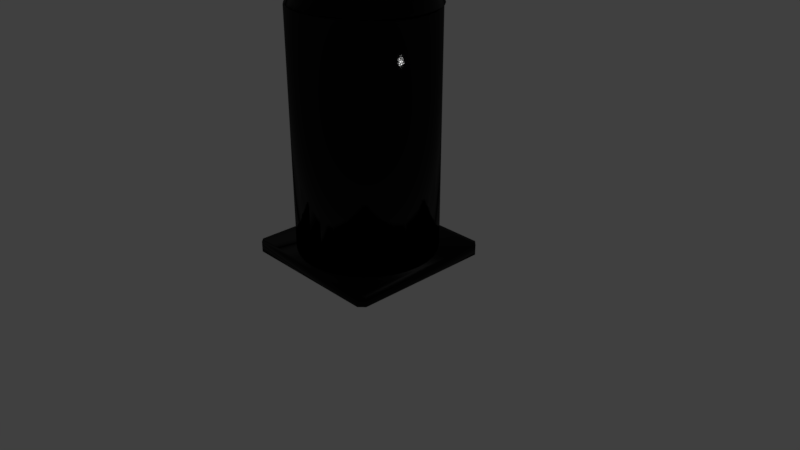 # Source: cystostomefinal.blend  (saved by Blender 2.79.0; exported with 4.5.12 LTS)
import bpy
from mathutils import Matrix  # noqa: F401  (used for matrix-valued properties, if any)

bpy.ops.wm.read_factory_settings(use_empty=True)
scene = bpy.context.scene
scene.name = 'Scene'

# ---- collections
col_collection_1 = bpy.data.collections.new('Collection 1'); scene.collection.children.link(col_collection_1)

# ---- materials (node trees are filled in below, after node groups)
mat_material_005 = bpy.data.materials.new('Material.005')
mat_material_005.alpha_threshold = 0.0
mat_material_005.roughness = 0.5
mat_material_002 = bpy.data.materials.new('Material.002')
mat_material_002.alpha_threshold = 0.0
mat_material_002.roughness = 0.5
mat_material_003 = bpy.data.materials.new('Material.003')
mat_material_003.alpha_threshold = 0.0
mat_material_003.roughness = 0.5
mat_material_004 = bpy.data.materials.new('Material.004')
mat_material_004.alpha_threshold = 0.0
mat_material_004.roughness = 0.5
mat_material_001 = bpy.data.materials.new('Material.001')
mat_material_001.alpha_threshold = 0.0
mat_material_001.roughness = 0.5

# ---- material node trees
mat_material_005.use_nodes = True; mat_material_005.node_tree.nodes.clear()
_N = mat_material_005.node_tree.nodes; _L = mat_material_005.node_tree.links
n0 = _N.new('ShaderNodeTexCoord'); n0.name = 'Texture Coordinate'; n0.location = (-515, 698)
n1 = _N.new('ShaderNodeTexNoise'); n1.name = 'Noise Texture'; n1.location = (-326, 687)
n1.inputs[2].default_value = 30.0
n1.inputs[3].default_value = 1.0
n2 = _N.new('ShaderNodeLayerWeight'); n2.name = 'Layer Weight'; n2.location = (40, 900)
n2.inputs[0].default_value = 0.3
n3 = _N.new('ShaderNodeBump'); n3.name = 'Bump'; n3.location = (-135, 686)
n3.inputs[0].default_value = 0.05
n3.inputs[1].default_value = 0.02
n3.inputs[2].default_value = 1.0
n4 = _N.new('ShaderNodeLayerWeight'); n4.name = 'Layer Weight.001'; n4.location = (271, 902)
n5 = _N.new('ShaderNodeBsdfDiffuse'); n5.name = 'Diffuse BSDF'; n5.location = (47, 743)
n5.inputs[0].default_value = (0.0, 0.0, 0.0, 1.0)
n6 = _N.new('ShaderNodeBsdfAnisotropic'); n6.name = 'Glossy BSDF'; n6.location = (58, 597)
n6.distribution = 'GGX'
n6.inputs[0].default_value = (0.005182, 0.005182, 0.005182, 1.0)
n6.inputs[1].default_value = 0.1
n7 = _N.new('ShaderNodeBsdfAnisotropic'); n7.name = 'Glossy BSDF.001'; n7.location = (274, 609)
n7.distribution = 'BECKMANN'
n7.inputs[0].default_value = (0.0, 0.0, 0.0, 1.0)
n7.inputs[1].default_value = 0.1
n8 = _N.new('ShaderNodeMixShader'); n8.name = 'Mix Shader'; n8.location = (270, 759)
n9 = _N.new('ShaderNodeOutputMaterial'); n9.name = 'Material Output'; n9.location = (675, 756)
n10 = _N.new('ShaderNodeMixShader'); n10.name = 'Mix Shader.001'; n10.location = (489, 760)
_L.new(n0.outputs[3], n1.inputs[0])
_L.new(n1.outputs[0], n3.inputs[3])
_L.new(n3.outputs[0], n5.inputs[2])
_L.new(n3.outputs[0], n6.inputs[4])
_L.new(n2.outputs[0], n8.inputs[0])
_L.new(n5.outputs[0], n8.inputs[1])
_L.new(n6.outputs[0], n8.inputs[2])
_L.new(n4.outputs[0], n10.inputs[0])
_L.new(n8.outputs[0], n10.inputs[1])
_L.new(n7.outputs[0], n10.inputs[2])
_L.new(n10.outputs[0], n9.inputs[0])
n9.is_active_output = True
mat_material_002.use_nodes = True; mat_material_002.node_tree.nodes.clear()
_N = mat_material_002.node_tree.nodes; _L = mat_material_002.node_tree.links
n0 = _N.new('ShaderNodeTexCoord'); n0.name = 'Texture Coordinate'; n0.location = (-553, 496)
n1 = _N.new('ShaderNodeTexNoise'); n1.name = 'Noise Texture'; n1.location = (-376, 505)
n1.inputs[2].default_value = 30.0
n1.inputs[3].default_value = 1.0
n2 = _N.new('ShaderNodeBump'); n2.name = 'Bump'; n2.location = (-194, 508)
n2.inputs[0].default_value = 0.05
n2.inputs[1].default_value = 0.02
n2.inputs[2].default_value = 1.0
n3 = _N.new('ShaderNodeLayerWeight'); n3.name = 'Layer Weight'; n3.location = (-33, 720)
n3.inputs[0].default_value = 0.3
n4 = _N.new('ShaderNodeBsdfDiffuse'); n4.name = 'Diffuse BSDF'; n4.location = (-6, 582)
n4.inputs[0].default_value = (0.0, 0.0, 0.0, 1.0)
n5 = _N.new('ShaderNodeBsdfAnisotropic'); n5.name = 'Glossy BSDF'; n5.location = (-6, 445)
n5.distribution = 'GGX'
n5.inputs[0].default_value = (0.2961, 0.2961, 0.2961, 1.0)
n5.inputs[1].default_value = 0.4472
n6 = _N.new('ShaderNodeLayerWeight'); n6.name = 'Layer Weight.001'; n6.location = (175, 724)
n7 = _N.new('ShaderNodeMixShader'); n7.name = 'Mix Shader'; n7.location = (186, 586)
n8 = _N.new('ShaderNodeBsdfAnisotropic'); n8.name = 'Glossy BSDF.001'; n8.location = (185, 452)
n8.distribution = 'BECKMANN'
n8.inputs[0].default_value = (0.0, 0.0, 0.0, 1.0)
n8.inputs[1].default_value = 0.1
n9 = _N.new('ShaderNodeOutputMaterial'); n9.name = 'Material Output'; n9.location = (573, 585)
n10 = _N.new('ShaderNodeMixShader'); n10.name = 'Mix Shader.001'; n10.location = (381, 600)
_L.new(n0.outputs[3], n1.inputs[0])
_L.new(n1.outputs[0], n2.inputs[3])
_L.new(n2.outputs[0], n4.inputs[2])
_L.new(n2.outputs[0], n5.inputs[4])
_L.new(n3.outputs[0], n7.inputs[0])
_L.new(n4.outputs[0], n7.inputs[1])
_L.new(n5.outputs[0], n7.inputs[2])
_L.new(n6.outputs[0], n10.inputs[0])
_L.new(n7.outputs[0], n10.inputs[1])
_L.new(n8.outputs[0], n10.inputs[2])
_L.new(n10.outputs[0], n9.inputs[0])
n9.is_active_output = True
mat_material_003.use_nodes = True; mat_material_003.node_tree.nodes.clear()
_N = mat_material_003.node_tree.nodes; _L = mat_material_003.node_tree.links
n0 = _N.new('ShaderNodeTexCoord'); n0.name = 'Texture Coordinate'; n0.location = (-1126, 596)
n1 = _N.new('ShaderNodeTexNoise'); n1.name = 'Noise Texture'; n1.location = (-937, 594)
n1.inputs[2].default_value = 30.0
n1.inputs[3].default_value = 1.0
n2 = _N.new('ShaderNodeBump'); n2.name = 'Bump'; n2.location = (-760, 589)
n2.inputs[0].default_value = 0.05
n2.inputs[1].default_value = 0.02
n2.inputs[2].default_value = 1.0
n3 = _N.new('ShaderNodeLayerWeight'); n3.name = 'Layer Weight'; n3.location = (-590, 778)
n3.inputs[0].default_value = 0.3
n4 = _N.new('ShaderNodeBsdfDiffuse'); n4.name = 'Diffuse BSDF'; n4.location = (-588, 641)
n4.inputs[0].default_value = (0.0, 0.0, 0.0, 1.0)
n5 = _N.new('ShaderNodeLayerWeight'); n5.name = 'Layer Weight.001'; n5.location = (-412, 781)
n6 = _N.new('ShaderNodeMixShader'); n6.name = 'Mix Shader'; n6.location = (-408, 635)
n7 = _N.new('ShaderNodeBsdfAnisotropic'); n7.name = 'Glossy BSDF.001'; n7.location = (-365, 495)
n7.distribution = 'GGX'
n7.inputs[0].default_value = (0.0, 0.0, 0.0, 1.0)
n7.inputs[1].default_value = 0.1
n8 = _N.new('ShaderNodeOutputMaterial'); n8.name = 'Material Output'; n8.location = (-16, 635)
n9 = _N.new('ShaderNodeMixShader'); n9.name = 'Mix Shader.001'; n9.location = (-207, 635)
n10 = _N.new('ShaderNodeBsdfAnisotropic'); n10.name = 'Glossy BSDF'; n10.location = (-587, 498)
n10.distribution = 'BECKMANN'
n10.inputs[0].default_value = (0.2961, 0.2961, 0.2961, 1.0)
n10.inputs[1].default_value = 0.1
_L.new(n0.outputs[3], n1.inputs[0])
_L.new(n1.outputs[0], n2.inputs[3])
_L.new(n2.outputs[0], n4.inputs[2])
_L.new(n2.outputs[0], n10.inputs[4])
_L.new(n3.outputs[0], n6.inputs[0])
_L.new(n4.outputs[0], n6.inputs[1])
_L.new(n10.outputs[0], n6.inputs[2])
_L.new(n5.outputs[0], n9.inputs[0])
_L.new(n6.outputs[0], n9.inputs[1])
_L.new(n7.outputs[0], n9.inputs[2])
_L.new(n9.outputs[0], n8.inputs[0])
n8.is_active_output = True
mat_material_004.use_nodes = True; mat_material_004.node_tree.nodes.clear()
_N = mat_material_004.node_tree.nodes; _L = mat_material_004.node_tree.links
n0 = _N.new('ShaderNodeTexCoord'); n0.name = 'Texture Coordinate'; n0.location = (-934, 639)
n1 = _N.new('ShaderNodeTexNoise'); n1.name = 'Noise Texture'; n1.location = (-761, 632)
n1.inputs[2].default_value = 30.0
n1.inputs[3].default_value = 1.0
n2 = _N.new('ShaderNodeBump'); n2.name = 'Bump'; n2.location = (-578, 627)
n2.inputs[0].default_value = 0.05
n2.inputs[1].default_value = 0.02
n2.inputs[2].default_value = 1.0
n3 = _N.new('ShaderNodeLayerWeight'); n3.name = 'Layer Weight.001'; n3.location = (-196, 888)
n4 = _N.new('ShaderNodeMixShader'); n4.name = 'Mix Shader'; n4.location = (-201, 751)
n5 = _N.new('ShaderNodeLayerWeight'); n5.name = 'Layer Weight'; n5.location = (-410, 895)
n5.inputs[0].default_value = 0.3
n6 = _N.new('ShaderNodeBsdfDiffuse'); n6.name = 'Diffuse BSDF'; n6.location = (-411, 753)
n6.inputs[0].default_value = (0.0, 0.0, 0.0, 1.0)
n7 = _N.new('ShaderNodeBsdfAnisotropic'); n7.name = 'Glossy BSDF'; n7.location = (-406, 597)
n7.distribution = 'BECKMANN'
n7.inputs[0].default_value = (0.2961, 0.2961, 0.2961, 1.0)
n7.inputs[1].default_value = 0.4472
n8 = _N.new('ShaderNodeBsdfAnisotropic'); n8.name = 'Glossy BSDF.001'; n8.location = (-202, 595)
n8.distribution = 'BECKMANN'
n8.inputs[0].default_value = (0.0, 0.0, 0.0, 1.0)
n8.inputs[1].default_value = 0.1
n9 = _N.new('ShaderNodeOutputMaterial'); n9.name = 'Material Output'; n9.location = (241, 759)
n10 = _N.new('ShaderNodeMixShader'); n10.name = 'Mix Shader.001'; n10.location = (46, 760)
_L.new(n0.outputs[3], n1.inputs[0])
_L.new(n1.outputs[0], n2.inputs[3])
_L.new(n2.outputs[0], n6.inputs[2])
_L.new(n2.outputs[0], n7.inputs[4])
_L.new(n5.outputs[0], n4.inputs[0])
_L.new(n6.outputs[0], n4.inputs[1])
_L.new(n7.outputs[0], n4.inputs[2])
_L.new(n3.outputs[0], n10.inputs[0])
_L.new(n4.outputs[0], n10.inputs[1])
_L.new(n8.outputs[0], n10.inputs[2])
_L.new(n10.outputs[0], n9.inputs[0])
n9.is_active_output = True
mat_material_001.use_nodes = True; mat_material_001.node_tree.nodes.clear()
_N = mat_material_001.node_tree.nodes; _L = mat_material_001.node_tree.links
n0 = _N.new('ShaderNodeBsdfDiffuse'); n0.name = 'Diffuse BSDF'; n0.location = (-204, 337)
n0.inputs[0].default_value = (0.005182, 0.005182, 0.005182, 1.0)
n1 = _N.new('ShaderNodeBsdfAnisotropic'); n1.name = 'Glossy BSDF'; n1.location = (-203, 498)
n1.distribution = 'BECKMANN'
n1.inputs[1].default_value = 0.1414
n2 = _N.new('ShaderNodeTexNoise'); n2.name = 'Noise Texture'; n2.location = (-198, 197)
n2.inputs[2].default_value = 150.0
n3 = _N.new('ShaderNodeOutputMaterial'); n3.name = 'Material Output'; n3.location = (240, 344)
n4 = _N.new('ShaderNodeMixShader'); n4.name = 'Mix Shader'; n4.location = (33, 420)
n5 = _N.new('ShaderNodeMath'); n5.name = 'Math'; n5.location = (38, 285)
n5.operation = 'DIVIDE'
n5.inputs[1].default_value = 70.8
n6 = _N.new('ShaderNodeDisplacement'); n6.name = 'Displacement'; n6.location = (0, 0)
n6.inputs[1].default_value = 0.0
n6.inputs[2].default_value = 0.1
_L.new(n1.outputs[0], n4.inputs[1])
_L.new(n0.outputs[0], n4.inputs[2])
_L.new(n2.outputs[0], n5.inputs[0])
_L.new(n4.outputs[0], n3.inputs[0])
_L.new(n5.outputs[0], n6.inputs[0])
_L.new(n6.outputs[0], n3.inputs[2])
n3.is_active_output = True

# ---- world
world_world = bpy.data.worlds.new('World'); scene.world = world_world
world_world.color = (0.05088, 0.05088, 0.05088)
world_world.use_sun_shadow = False
world_world.sun_shadow_jitter_overblur = 0.0
world_world.cycles.sampling_method = 'MANUAL'

# ---- cameras
cam_camera = bpy.data.cameras.new('Camera')
cam_camera.clip_end = 100.0
cam_camera.lens = 35.0
cam_camera.sensor_width = 32.0
cam_camera.sensor_height = 18.0
cam_camera.ortho_scale = 7.314
cam_camera.dof.focus_distance = 0.0

# ---- lights
light_lamp = bpy.data.lights.new('Lamp', 'POINT')
light_lamp.transmission_factor = 0.0
light_lamp.cutoff_distance = 30.0
light_lamp.energy = 100.0
light_lamp.shadow_buffer_clip_start = 1.001
light_lamp.shadow_soft_size = 0.1
light_lamp.shadow_maximum_resolution = 0.006
light_lamp.use_absolute_resolution = True

# ---- meshes
me_cylinder_001 = bpy.data.meshes.new('Cylinder.001')
me_cylinder_001.from_pydata([(0.0, 1.0, -1.0), (0.0, 1.0, 1.0), (0.1951, 0.9808, -1.0), (0.1951, 0.9808, 1.0), (0.3827, 0.9239, -1.0), (0.3827, 0.9239, 1.0), (0.5556, 0.8315, -1.0), (0.5556, 0.8315, 1.0), (0.7071, 0.7071, -1.0), (0.7071, 0.7071, 1.0), (0.8315, 0.5556, -1.0), (0.8315, 0.5556, 1.0), (0.9239, 0.3827, -1.0), (0.9239, 0.3827, 1.0), (0.9808, 0.1951, -1.0), (0.9808, 0.1951, 1.0), (1.0, 7.55e-08, -1.0), (1.0, 7.55e-08, 1.0), (0.9808, -0.1951, -1.0), (0.9808, -0.1951, 1.0), (0.9239, -0.3827, -1.0), (0.9239, -0.3827, 1.0), (0.8315, -0.5556, -1.0), (0.8315, -0.5556, 1.0), (0.7071, -0.7071, -1.0), (0.7071, -0.7071, 1.0), (0.5556, -0.8315, -1.0), (0.5556, -0.8315, 1.0), (0.3827, -0.9239, -1.0), (0.3827, -0.9239, 1.0), (0.1951, -0.9808, -1.0), (0.1951, -0.9808, 1.0), (-3.258e-07, -1.0, -1.0), (-3.258e-07, -1.0, 1.0), (-0.1951, -0.9808, -1.0), (-0.1951, -0.9808, 1.0), (-0.3827, -0.9239, -1.0), (-0.3827, -0.9239, 1.0), (-0.5556, -0.8315, -1.0), (-0.5556, -0.8315, 1.0), (-0.7071, -0.7071, -1.0), (-0.7071, -0.7071, 1.0), (-0.8315, -0.5556, -1.0), (-0.8315, -0.5556, 1.0), (-0.9239, -0.3827, -1.0), (-0.9239, -0.3827, 1.0), (-0.9808, -0.1951, -1.0), (-0.9808, -0.1951, 1.0), (-1.0, 9.656e-07, -1.0), (-1.0, 9.656e-07, 1.0), (-0.9808, 0.1951, -1.0), (-0.9808, 0.1951, 1.0), (-0.9239, 0.3827, -1.0), (-0.9239, 0.3827, 1.0), (-0.8315, 0.5556, -1.0), (-0.8315, 0.5556, 1.0), (-0.7071, 0.7071, -1.0), (-0.7071, 0.7071, 1.0), (-0.5556, 0.8315, -1.0), (-0.5556, 0.8315, 1.0), (-0.3827, 0.9239, -1.0), (-0.3827, 0.9239, 1.0), (-0.1951, 0.9808, -1.0), (-0.1951, 0.9808, 1.0), (-0.01405, 2.581, -4.188), (0.4887, 2.532, -4.188), (0.9721, 2.385, -4.188), (1.418, 2.147, -4.188), (1.808, 1.827, -4.188), (2.129, 1.436, -4.188), (2.367, 0.9907, -4.188), (2.513, 0.5073, -4.188), (2.563, 0.004532, -4.188), (2.513, -0.4982, -4.188), (2.367, -0.9816, -4.188), (2.129, -1.427, -4.188), (1.808, -1.818, -4.188), (1.418, -2.138, -4.188), (0.9721, -2.376, -4.188), (0.4887, -2.523, -4.188), (-0.01406, -2.572, -4.188), (-0.5168, -2.523, -4.188), (-1.0, -2.376, -4.188), (-1.446, -2.138, -4.188), (-1.836, -1.818, -4.188), (-2.157, -1.427, -4.188), (-2.395, -0.9816, -4.188), (-2.541, -0.4982, -4.188), (-2.591, 0.004534, -4.188), (-2.541, 0.5073, -4.188), (-2.395, 0.9907, -4.188), (-2.157, 1.436, -4.188), (-1.836, 1.827, -4.188), (-1.446, 2.147, -4.188), (-1.0, 2.385, -4.188), (-0.5168, 2.532, -4.188), (0.178, -0.9611, -1.004), (-0.01406, -0.98, -1.004), (0.5329, 0.8232, -1.004), (0.3627, -0.9051, -1.004), (-0.561, -0.8141, -1.004), (-0.7102, -0.6916, -1.004), (0.5329, -0.8141, -1.004), (-0.2061, -0.9611, -1.004), (-0.3908, -0.9051, -1.004), (-0.8327, -0.5425, -1.004), (0.8046, 0.5515, -1.004), (0.8956, 0.3813, -1.004), (0.9516, 0.1966, -1.004), (0.6821, -0.6916, -1.004), (0.9705, 0.004532, -1.004), (0.9516, -0.1875, -1.004), (0.6821, 0.7007, -1.004), (0.8956, -0.3722, -1.004), (0.8046, -0.5425, -1.004), (0.3627, 0.9141, -1.004), (0.178, 0.9702, -1.004), (-0.01405, 0.9891, -1.004), (-0.2061, 0.9702, -1.004), (-0.9797, -0.1875, -1.004), (-0.9986, 0.004533, -1.004), (-0.9237, -0.3722, -1.004), (-0.7102, 0.7007, -1.004), (-0.561, 0.8232, -1.004), (-0.8327, 0.5515, -1.004), (-0.9797, 0.1966, -1.004), (-0.3908, 0.9141, -1.004), (-0.9237, 0.3813, -1.004), (-0.04423, 2.539, -12.83), (-0.04423, 2.539, -4.184), (0.4572, 2.489, -12.83), (0.4572, 2.489, -4.184), (0.9394, 2.343, -12.83), (0.9394, 2.343, -4.184), (1.384, 2.106, -12.83), (1.384, 2.106, -4.184), (1.773, 1.786, -12.83), (1.773, 1.786, -4.184), (2.093, 1.396, -12.83), (2.093, 1.396, -4.184), (2.33, 0.9521, -12.83), (2.33, 0.9521, -4.184), (2.477, 0.4699, -12.83), (2.477, 0.4699, -4.184), (2.526, -0.03151, -12.83), (2.526, -0.03151, -4.184), (2.477, -0.5329, -12.83), (2.477, -0.5329, -4.184), (2.33, -1.015, -12.83), (2.33, -1.015, -4.184), (2.093, -1.459, -12.83), (2.093, -1.459, -4.184), (1.773, -1.849, -12.83), (1.773, -1.849, -4.184), (1.384, -2.169, -12.83), (1.384, -2.169, -4.184), (0.9394, -2.406, -12.83), (0.9394, -2.406, -4.184), (0.4572, -2.552, -12.83), (0.4572, -2.552, -4.184), (-0.04424, -2.602, -12.83), (-0.04424, -2.602, -4.184), (-0.5457, -2.552, -12.83), (-0.5457, -2.552, -4.184), (-1.028, -2.406, -12.83), (-1.028, -2.406, -4.184), (-1.472, -2.169, -12.83), (-1.472, -2.169, -4.184), (-1.862, -1.849, -12.83), (-1.862, -1.849, -4.184), (-2.181, -1.459, -12.83), (-2.181, -1.459, -4.184), (-2.419, -1.015, -12.83), (-2.419, -1.015, -4.184), (-2.565, -0.5329, -12.83), (-2.565, -0.5329, -4.184), (-2.615, -0.0315, -12.83), (-2.615, -0.0315, -4.184), (-2.565, 0.4699, -12.83), (-2.565, 0.4699, -4.184), (-2.419, 0.9521, -12.83), (-2.419, 0.9521, -4.184), (-2.181, 1.396, -12.83), (-2.181, 1.396, -4.184), (-1.862, 1.786, -12.83), (-1.862, 1.786, -4.184), (-1.472, 2.106, -12.83), (-1.472, 2.106, -4.184), (-1.028, 2.343, -12.83), (-1.028, 2.343, -4.184), (-0.5457, 2.489, -12.83), (-0.5457, 2.489, -4.184), (-2.727, -2.804, -13.25), (-2.91, -2.62, -13.25), (-2.727, -2.804, -12.85), (-2.91, -2.62, -12.85), (-2.91, 2.68, -13.25), (-2.727, 2.863, -13.25), (-2.727, 2.863, -12.85), (-2.91, 2.68, -12.85), (2.548, -2.804, -13.25), (2.757, -2.595, -13.25), (2.757, -2.595, -12.85), (2.548, -2.804, -12.85), (2.757, 2.654, -13.25), (2.548, 2.863, -13.25), (2.548, 2.863, -12.85), (2.757, 2.654, -12.85)], [], [(0, 1, 3, 2), (2, 3, 5, 4), (4, 5, 7, 6), (6, 7, 9, 8), (8, 9, 11, 10), (10, 11, 13, 12), (12, 13, 15, 14), (14, 15, 17, 16), (16, 17, 19, 18), (18, 19, 21, 20), (20, 21, 23, 22), (22, 23, 25, 24), (24, 25, 27, 26), (26, 27, 29, 28), (28, 29, 31, 30), (30, 31, 33, 32), (32, 33, 35, 34), (34, 35, 37, 36), (36, 37, 39, 38), (38, 39, 41, 40), (40, 41, 43, 42), (42, 43, 45, 44), (44, 45, 47, 46), (46, 47, 49, 48), (48, 49, 51, 50), (50, 51, 53, 52), (52, 53, 55, 54), (54, 55, 57, 56), (56, 57, 59, 58), (58, 59, 61, 60), (3, 1, 63, 61, 59, 57, 55, 53, 51, 49, 47, 45, 43, 41, 39, 37, 35, 33, 31, 29, 27, 25, 23, 21, 19, 17, 15, 13, 11, 9, 7, 5), (60, 61, 63, 62), (62, 63, 1, 0), (0, 2, 4, 6, 8, 10, 12, 14, 16, 18, 20, 22, 24, 26, 28, 30, 32, 34, 36, 38, 40, 42, 44, 46, 48, 50, 52, 54, 56, 58, 60, 62), (64, 117, 116, 65), (65, 116, 115, 66), (66, 115, 98, 67), (67, 98, 112, 68), (68, 112, 106, 69), (69, 106, 107, 70), (70, 107, 108, 71), (71, 108, 110, 72), (72, 110, 111, 73), (73, 111, 113, 74), (74, 113, 114, 75), (75, 114, 109, 76), (76, 109, 102, 77), (77, 102, 99, 78), (78, 99, 96, 79), (79, 96, 97, 80), (80, 97, 103, 81), (81, 103, 104, 82), (82, 104, 100, 83), (83, 100, 101, 84), (84, 101, 105, 85), (85, 105, 121, 86), (86, 121, 119, 87), (87, 119, 120, 88), (88, 120, 125, 89), (89, 125, 127, 90), (90, 127, 124, 91), (91, 124, 122, 92), (92, 122, 123, 93), (93, 123, 126, 94), (94, 126, 118, 95), (95, 118, 117, 64), (64, 65, 66, 67, 68, 69, 70, 71, 72, 73, 74, 75, 76, 77, 78, 79, 80, 81, 82, 83, 84, 85, 86, 87, 88, 89, 90, 91, 92, 93, 94, 95), (111, 110, 108, 107, 106, 112, 98, 115, 116, 117, 118, 126, 123, 122, 124, 127, 125, 120, 119, 121, 105, 101, 100, 104, 103, 97, 96, 99, 102, 109, 114, 113), (128, 129, 131, 130), (130, 131, 133, 132), (132, 133, 135, 134), (134, 135, 137, 136), (136, 137, 139, 138), (138, 139, 141, 140), (140, 141, 143, 142), (142, 143, 145, 144), (144, 145, 147, 146), (146, 147, 149, 148), (148, 149, 151, 150), (150, 151, 153, 152), (152, 153, 155, 154), (154, 155, 157, 156), (156, 157, 159, 158), (158, 159, 161, 160), (160, 161, 163, 162), (162, 163, 165, 164), (164, 165, 167, 166), (166, 167, 169, 168), (168, 169, 171, 170), (170, 171, 173, 172), (172, 173, 175, 174), (174, 175, 177, 176), (176, 177, 179, 178), (178, 179, 181, 180), (180, 181, 183, 182), (182, 183, 185, 184), (184, 185, 187, 186), (186, 187, 189, 188), (131, 129, 191, 189, 187, 185, 183, 181, 179, 177, 175, 173, 171, 169, 167, 165, 163, 161, 159, 157, 155, 153, 151, 149, 147, 145, 143, 141, 139, 137, 135, 133), (188, 189, 191, 190), (190, 191, 129, 128), (128, 130, 132, 134, 136, 138, 140, 142, 144, 146, 148, 150, 152, 154, 156, 158, 160, 162, 164, 166, 168, 170, 172, 174, 176, 178, 180, 182, 184, 186, 188, 190), (197, 198, 206, 205), (204, 205, 206, 207), (200, 203, 194, 192), (201, 204, 207, 202), (200, 201, 202, 203), (200, 192, 193, 196, 197, 205, 204, 201), (198, 197, 196, 193, 192, 194, 195, 199), (194, 203, 202, 207, 206, 198, 199, 195)])
me_cylinder_001.polygons.foreach_set('use_smooth', [True] * 110)
me_cylinder_001.polygons.foreach_set('material_index', [0, 0, 0, 0, 0, 0, 0, 0, 0, 0, 0, 0, 0, 0, 0, 0, 0, 0, 0, 0, 0, 0, 0, 0, 0, 0, 0, 0, 0, 0, 0, 0, 0, 0, 1, 1, 1, 1, 1, 1, 1, 1, 1, 1, 1, 1, 1, 1, 1, 1, 1, 1, 1, 1, 1, 1, 1, 1, 1, 1, 1, 1, 1, 1, 1, 1, 1, 1, 2, 2, 2, 2, 2, 2, 2, 2, 2, 2, 2, 2, 2, 2, 2, 2, 2, 2, 2, 2, 2, 2, 2, 2, 2, 2, 2, 2, 2, 2, 2, 2, 2, 2, 3, 3, 3, 3, 3, 3, 3, 3])
me_cylinder_001.materials.append(mat_material_005)
me_cylinder_001.materials.append(mat_material_002)
me_cylinder_001.materials.append(mat_material_003)
me_cylinder_001.materials.append(mat_material_004)
me_cylinder_001.use_remesh_preserve_volume = False
me_cylinder_001.use_remesh_preserve_attributes = False
me_cylinder_001.use_mirror_vertex_groups = False
me_cylinder_001.update()

# ---- curves / text
cu_beziercurve_001 = bpy.data.curves.new('BezierCurve.001', 'CURVE')
cu_beziercurve_001.dimensions = '3D'
_sp = cu_beziercurve_001.splines.new('BEZIER'); _sp.bezier_points.add(1)
_sp.bezier_points.foreach_set('co', [0.9917, 2.689, 9.749, 3.06, 2.614, 13.42])
_sp.bezier_points.foreach_set('handle_left', [0.532, 2.653, 9.517, 2.074, 2.741, 13.32])
_sp.bezier_points.foreach_set('handle_right', [3.273, 2.863, 10.9, 4.266, 2.459, 13.55])
for _p, _l, _r in zip(_sp.bezier_points, ['ALIGNED', 'ALIGNED'], ['ALIGNED', 'ALIGNED']): _p.handle_left_type = _l; _p.handle_right_type = _r
_sp.order_u = 0
_sp.order_v = 0
cu_beziercurve_001.materials.append(mat_material_001)
cu_beziercurve_001.use_path = True
cu_beziercurve_001.use_path_clamp = True
cu_beziercurve_001.bevel_resolution = 3
cu_beziercurve_001.bevel_depth = 0.06
cu_beziercurve_001.fill_mode = 'FULL'

# ---- objects
ob_cylinder_001 = bpy.data.objects.new('Cylinder.001', me_cylinder_001)
ob_lamp = bpy.data.objects.new('Lamp', light_lamp)
ob_camera = bpy.data.objects.new('Camera', cam_camera)
ob_beziercurve = bpy.data.objects.new('BezierCurve', cu_beziercurve_001)

# ---- transforms, parenting, visibility, modifiers, constraints
ob_cylinder_001.location = (0.0003269, 0.01001, 4.695)
ob_cylinder_001.scale = (0.3529, 0.3529, 0.3529)
ob_cylinder_001.lineart.crease_threshold = 0.0
ob_lamp.location = (4.076, 1.005, 5.904)
ob_lamp.rotation_euler = (0.6503, 0.05522, 1.866)
ob_lamp.lock_rotations_4d = False
ob_lamp.empty_display_type = 'ARROWS'
ob_lamp.color = (0.0, 0.0, 0.0, 0.0)
ob_lamp.lineart.crease_threshold = 0.0
ob_camera.location = (7.481, -6.508, 5.344)
ob_camera.rotation_euler = (1.109, 0.0, 0.8149)
ob_camera.lock_rotations_4d = False
ob_camera.empty_display_type = 'ARROWS'
ob_camera.color = (0.0, 0.0, 0.0, 0.0)
ob_camera.display_type = 'WIRE'
ob_camera.lineart.crease_threshold = 0.0
ob_beziercurve.location = (-1.189, -2.676, -4.931)
ob_beziercurve.lineart.crease_threshold = 0.0

# ---- collection membership
col_collection_1.objects.link(ob_cylinder_001)
col_collection_1.objects.link(ob_lamp)
col_collection_1.objects.link(ob_camera)
col_collection_1.objects.link(ob_beziercurve)

# ---- scene / render settings (as saved in the file)
scene.camera = ob_camera
scene.frame_start = 1; scene.frame_end = 250; scene.frame_set(1)
scene.render.engine = 'CYCLES'
scene.render.resolution_percentage = 50
scene.render.dither_intensity = 0.0
scene.cycles.use_denoising = False
scene.cycles.samples = 128
scene.cycles.sampling_pattern = 'TABULATED_SOBOL'
scene.cycles.use_adaptive_sampling = False
scene.cycles.use_light_tree = False
scene.cycles.blur_glossy = 0.0
scene.cycles.sample_clamp_indirect = 0.0
scene.view_settings.view_transform = 'Standard'
bpy.context.view_layer.update()
